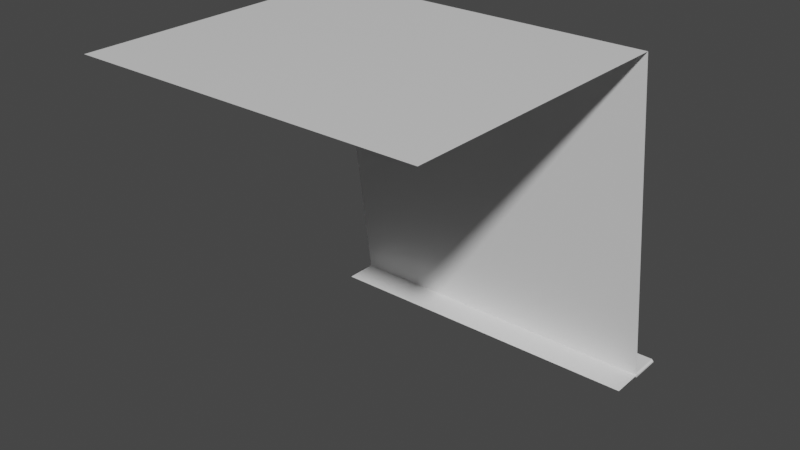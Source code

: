# Source: Wall_1a.blend  (saved by Blender 3.0.42; exported with 4.5.12 LTS)
import bpy
from mathutils import Matrix  # noqa: F401  (used for matrix-valued properties, if any)

bpy.ops.wm.read_factory_settings(use_empty=True)
scene = bpy.context.scene
scene.name = 'Scene'

# ---- collections
col_collection = bpy.data.collections.new('Collection'); scene.collection.children.link(col_collection)
col_collection_2 = bpy.data.collections.new('Collection 2'); scene.collection.children.link(col_collection_2)

# ---- materials (node trees are filled in below, after node groups)
mat_material = bpy.data.materials.new('Material')
mat_material.alpha_threshold = 0.0
mat_material.use_transparent_shadow = False
mat_material.line_color = (0.0, 0.0, 0.0, 1.0)

# ---- material node trees
mat_material.use_nodes = True; mat_material.node_tree.nodes.clear()
_N = mat_material.node_tree.nodes; _L = mat_material.node_tree.links
n0 = _N.new('ShaderNodeOutputMaterial'); n0.name = 'Material Output'; n0.location = (300, 300)
n1 = _N.new('ShaderNodeBsdfPrincipled'); n1.name = 'Principled BSDF'; n1.location = (10, 300)
n1.distribution = 'GGX'
n1.subsurface_method = 'RANDOM_WALK_SKIN'
n1.inputs[2].default_value = 0.4
n1.inputs[3].default_value = 1.45
n1.inputs[27].default_value = (0.0, 0.0, 0.0, 1.0)
n1.inputs[28].default_value = 1.0
_L.new(n1.outputs[0], n0.inputs[0])
n0.is_active_output = True

# ---- world
world_world = bpy.data.worlds.new('World'); scene.world = world_world
world_world.use_nodes = True; world_world.node_tree.nodes.clear()
_N = world_world.node_tree.nodes; _L = world_world.node_tree.links
n0 = _N.new('ShaderNodeOutputWorld'); n0.name = 'World Output'; n0.location = (300, 300)
n1 = _N.new('ShaderNodeBackground'); n1.name = 'Background'; n1.location = (10, 300)
n1.inputs[0].default_value = (0.05088, 0.05088, 0.05088, 1.0)
_L.new(n1.outputs[0], n0.inputs[0])
n0.is_active_output = True
world_world.color = (0.05088, 0.05088, 0.05088)
world_world.use_sun_shadow = False
world_world.sun_shadow_jitter_overblur = 0.0

# ---- meshes
me_cube = bpy.data.meshes.new('Cube')
me_cube.from_pydata([(10.0, 7.2, 19.0), (10.0, 10.0, -1.0), (-10.0, 7.2, 19.0), (-10.0, 10.0, -1.0)], [], [(3, 2, 0, 1)])
_uv = me_cube.uv_layers.new(name='UVMap')
_uv.uv.foreach_set('vector', [0.375, 0.25, 0.625, 0.25, 0.625, 0.5, 0.375, 0.5])
me_cube.materials.append(mat_material)
me_cube.use_remesh_preserve_volume = False
me_cube.use_remesh_preserve_attributes = False
me_cube.use_mirror_vertex_groups = False
me_cube.update()
me_cube_001 = bpy.data.meshes.new('Cube.001')
me_cube_001.from_pydata([(10.0, 7.2, 19.0), (10.0, -10.0, 19.0), (-10.0, 7.2, 19.0), (-10.0, -10.0, 19.0)], [], [(0, 2, 3, 1)])
_uv = me_cube_001.uv_layers.new(name='UVMap')
_uv.uv.foreach_set('vector', [0.625, 0.5, 0.875, 0.5, 0.875, 0.75, 0.625, 0.75])
me_cube_001.materials.append(mat_material)
me_cube_001.use_remesh_preserve_volume = False
me_cube_001.use_remesh_preserve_attributes = False
me_cube_001.use_mirror_vertex_groups = False
me_cube_001.update()
me_cube_002 = bpy.data.meshes.new('Cube.002')
me_cube_002.from_pydata([(-10.0, 0.0, 0.0), (-10.0, 0.2, 0.0), (10.0, 0.0, 0.0), (10.0, 0.2, 0.0), (-9.95, 0.05, 0.2), (-10.0, 0.0, 0.15), (-9.95, 0.15, 0.2), (-10.0, 0.2, 0.15), (9.95, 0.05, 0.2), (10.0, 0.0, 0.15), (9.95, 0.15, 0.2), (10.0, 0.2, 0.15), (-10.0, -2.0, 0.15), (10.0, -2.0, 0.15)], [], [(10, 6, 4, 8), (3, 11, 9, 2), (0, 5, 7, 1), (1, 3, 2, 0), (1, 7, 11, 3), (4, 6, 7, 5), (6, 10, 11, 7), (10, 8, 9, 11), (8, 4, 5, 9), (2, 9, 5, 0), (5, 12, 13, 9)])
_uv = me_cube_002.uv_layers.new(name='UVMap')
_uv.uv.foreach_set('vector', [-7.782, -0.9005, 5.65, -0.9005, 5.65, -0.8331, -7.782, -0.8331, -2.817, -2.318, -2.817, -2.217, -2.952, -2.217, -2.952, -2.318, -2.682, -2.318, -2.682, -2.217, -2.817, -2.217, -2.817, -2.318, -7.815, -0.5293, 5.684, -0.5293, 5.684, -0.3943, -7.815, -0.3943, 8.185, -2.217, 8.185, -2.115, -5.315, -2.115, -5.315, -2.217, 5.65, -0.8331, 5.65, -0.9005, 5.684, -0.9343, 5.684, -0.7993, 5.65, -0.9005, -7.782, -0.9005, -7.815, -0.9343, 5.684, -0.9343, -7.782, -0.9005, -7.782, -0.8331, -7.815, -0.7993, -7.815, -0.9343, -7.782, -0.8331, 5.65, -0.8331, 5.684, -0.7993, -7.815, -0.7993, 5.684, -0.3943, 5.684, -0.2931, -7.815, -0.2931, -7.815, -0.3943, -7.815, 2.103, -7.815, 3.453, 5.684, 3.453, 5.684, 2.103])
me_cube_002.use_remesh_fix_poles = True
me_cube_002.use_remesh_preserve_attributes = False
me_cube_002.update()
me_plane = bpy.data.meshes.new('Plane')
me_plane.from_pydata([(10.0, 12.0, 0.0), (-10.0, 12.0, 0.0), (10.0, 10.2, 0.0), (-10.0, 10.2, 0.0), (10.0, 10.2, 0.1), (-10.0, 10.2, 0.1), (-9.905, 10.2, 0.2), (-9.905, 10.2, 0.0), (-9.905, 12.0, 0.0), (9.905, 10.2, 0.2), (9.905, 10.2, 0.0), (9.905, 12.0, 0.0), (8.1, 12.0, 0.0), (7.9, 12.0, 0.0), (8.0, 12.0, 0.0), (6.1, 12.0, 0.0), (5.9, 12.0, 0.0), (6.0, 12.0, 0.0), (4.1, 12.0, 0.0), (3.9, 12.0, 0.0), (4.0, 12.0, 0.0), (2.1, 12.0, 0.0), (1.9, 12.0, 0.0), (2.0, 12.0, 0.0), (0.1, 12.0, 0.0), (-0.1, 12.0, 0.0), (-2.639e-07, 12.0, 0.0), (-1.9, 12.0, 0.0), (-2.1, 12.0, 0.0), (-2.0, 12.0, 0.0), (-3.9, 12.0, 0.0), (-4.1, 12.0, 0.0), (-4.0, 12.0, 0.0), (-5.9, 12.0, 0.0), (-6.1, 12.0, 0.0), (-6.0, 12.0, 0.0), (-7.9, 12.0, 0.0), (-8.1, 12.0, 0.0), (-8.0, 12.0, 0.0), (-8.1, 10.2, 0.0), (-7.9, 10.2, 0.0), (-8.0, 10.2, 0.0), (-6.1, 10.2, 0.0), (-5.9, 10.2, 0.0), (-6.0, 10.2, 0.0), (-4.1, 10.2, 0.0), (-3.9, 10.2, 0.0), (-4.0, 10.2, 0.0), (-2.1, 10.2, 0.0), (-1.9, 10.2, 0.0), (-2.0, 10.2, 0.0), (-0.1, 10.2, 0.0), (0.1, 10.2, 0.0), (-1.066e-07, 10.2, 0.0), (1.9, 10.2, 0.0), (2.1, 10.2, 0.0), (2.0, 10.2, 0.0), (3.9, 10.2, 0.0), (4.1, 10.2, 0.0), (4.0, 10.2, 0.0), (5.9, 10.2, 0.0), (6.1, 10.2, 0.0), (6.0, 10.2, 0.0), (7.9, 10.2, 0.0), (8.1, 10.2, 0.0), (8.0, 10.2, 0.0), (-7.9, 10.2, 0.2), (-8.1, 10.2, 0.2), (-8.0, 10.2, 0.1), (-5.9, 10.2, 0.2), (-6.1, 10.2, 0.2), (-6.0, 10.2, 0.1), (-3.9, 10.2, 0.2), (-4.1, 10.2, 0.2), (-4.0, 10.2, 0.1), (-1.9, 10.2, 0.2), (-2.1, 10.2, 0.2), (-2.0, 10.2, 0.1), (0.1, 10.2, 0.2), (-0.1, 10.2, 0.2), (-1.066e-07, 10.2, 0.1), (2.1, 10.2, 0.2), (1.9, 10.2, 0.2), (2.0, 10.2, 0.1), (4.1, 10.2, 0.2), (3.9, 10.2, 0.2), (4.0, 10.2, 0.1), (6.1, 10.2, 0.2), (5.9, 10.2, 0.2), (6.0, 10.2, 0.1), (8.1, 10.2, 0.2), (7.9, 10.2, 0.2), (8.0, 10.2, 0.1), (10.0, 12.0, 0.03908), (10.0, 11.95, 0.1), (-10.0, 11.95, 0.1), (-10.0, 12.0, 0.03908), (-9.905, 11.95, 0.2), (-9.905, 12.0, 0.1395), (9.905, 11.95, 0.2), (9.905, 12.0, 0.1395), (7.9, 12.0, 0.1397), (7.9, 11.95, 0.2), (8.1, 12.0, 0.1396), (8.1, 11.95, 0.2), (8.0, 11.95, 0.1), (8.0, 12.0, 0.03922), (5.9, 12.0, 0.1397), (5.9, 11.95, 0.2), (6.1, 11.95, 0.2), (6.1, 12.0, 0.1397), (6.0, 11.95, 0.1), (6.0, 12.0, 0.03929), (3.9, 12.0, 0.1397), (3.9, 11.95, 0.2), (4.1, 11.95, 0.2), (4.1, 12.0, 0.1397), (4.0, 11.95, 0.1), (4.0, 12.0, 0.03932), (1.9, 12.0, 0.1397), (1.9, 11.95, 0.2), (2.1, 11.95, 0.2), (2.1, 12.0, 0.1397), (2.0, 11.95, 0.1), (2.0, 12.0, 0.03933), (-0.1, 12.0, 0.1397), (-0.1, 11.95, 0.2), (0.1, 11.95, 0.2), (0.1, 12.0, 0.1397), (-2.596e-07, 11.95, 0.1), (-2.639e-07, 12.0, 0.03934), (-2.1, 12.0, 0.1397), (-2.1, 11.95, 0.2), (-1.9, 11.95, 0.2), (-1.9, 12.0, 0.1397), (-2.0, 11.95, 0.1), (-2.0, 12.0, 0.03933), (-4.1, 12.0, 0.1397), (-4.1, 11.95, 0.2), (-3.9, 11.95, 0.2), (-3.9, 12.0, 0.1397), (-4.0, 11.95, 0.1), (-4.0, 12.0, 0.03932), (-6.1, 12.0, 0.1397), (-6.1, 11.95, 0.2), (-5.9, 11.95, 0.2), (-5.9, 12.0, 0.1397), (-6.0, 11.95, 0.1), (-6.0, 12.0, 0.03929), (-8.1, 12.0, 0.1396), (-8.1, 11.95, 0.2), (-7.9, 11.95, 0.2), (-7.9, 12.0, 0.1397), (-8.0, 11.95, 0.1), (-8.0, 12.0, 0.03922)], [], [(7, 39, 67, 6), (0, 2, 10, 11), (8, 1, 96, 98), (0, 11, 100, 93), (11, 12, 103, 100), (8, 7, 3, 1), (13, 63, 61, 15), (13, 101, 106, 14), (19, 57, 55, 21), (22, 54, 52, 24), (25, 51, 49, 27), (28, 48, 46, 30), (31, 45, 43, 33), (34, 42, 40, 36), (37, 8, 98, 149), (40, 42, 70, 66), (43, 45, 73, 69), (46, 48, 76, 72), (49, 51, 79, 75), (52, 54, 82, 78), (55, 57, 85, 81), (58, 60, 88, 84), (61, 63, 91, 87), (10, 2, 4, 9), (13, 15, 110, 101), (16, 18, 116, 107), (19, 21, 122, 113), (22, 24, 128, 119), (25, 27, 134, 125), (28, 30, 140, 131), (31, 33, 146, 137), (34, 36, 152, 143), (1, 3, 5, 95, 96), (105, 92, 90, 104), (16, 60, 58, 18), (111, 89, 87, 109), (117, 86, 84, 115), (123, 83, 81, 121), (129, 80, 78, 127), (135, 77, 75, 133), (141, 74, 72, 139), (147, 71, 69, 145), (102, 91, 92, 105), (16, 107, 112, 17), (108, 88, 89, 111), (19, 113, 118, 20), (114, 85, 86, 117), (22, 119, 124, 23), (120, 82, 83, 123), (25, 125, 130, 26), (126, 79, 80, 129), (28, 131, 136, 29), (132, 76, 77, 135), (31, 137, 142, 32), (138, 73, 74, 141), (34, 143, 148, 35), (144, 70, 71, 147), (37, 149, 154, 38), (150, 67, 68, 153), (40, 66, 68, 41), (41, 68, 67, 39), (43, 69, 71, 44), (44, 71, 70, 42), (46, 72, 74, 47), (47, 74, 73, 45), (49, 75, 77, 50), (50, 77, 76, 48), (52, 78, 80, 53), (53, 80, 79, 51), (55, 81, 83, 56), (56, 83, 82, 54), (58, 84, 86, 59), (59, 86, 85, 57), (61, 87, 89, 62), (62, 89, 88, 60), (64, 90, 92, 65), (65, 92, 91, 63), (102, 109, 87, 91), (14, 106, 103, 12), (108, 115, 84, 88), (17, 112, 110, 15), (114, 121, 81, 85), (20, 118, 116, 18), (120, 127, 78, 82), (23, 124, 122, 21), (126, 133, 75, 79), (26, 130, 128, 24), (132, 139, 72, 76), (29, 136, 134, 27), (138, 145, 69, 73), (32, 142, 140, 30), (144, 151, 66, 70), (35, 148, 146, 33), (153, 68, 66, 151), (38, 154, 152, 36), (63, 13, 14, 65), (65, 14, 12, 64), (60, 16, 17, 62), (62, 17, 15, 61), (57, 19, 20, 59), (59, 20, 18, 58), (54, 22, 23, 56), (56, 23, 21, 55), (51, 25, 26, 53), (53, 26, 24, 52), (48, 28, 29, 50), (50, 29, 27, 49), (45, 31, 32, 47), (47, 32, 30, 46), (42, 34, 35, 44), (44, 35, 33, 43), (39, 37, 38, 41), (41, 38, 36, 40), (11, 10, 64, 12), (64, 10, 9, 90), (97, 95, 5, 6), (2, 0, 93, 94, 4), (99, 104, 90, 9), (150, 97, 6, 67), (37, 39, 7, 8), (3, 7, 6, 5), (95, 97, 98, 96), (104, 99, 100, 103), (102, 105, 106, 101), (105, 104, 103, 106), (108, 111, 112, 107), (111, 109, 110, 112), (114, 117, 118, 113), (117, 115, 116, 118), (120, 123, 124, 119), (123, 121, 122, 124), (126, 129, 130, 125), (129, 127, 128, 130), (132, 135, 136, 131), (135, 133, 134, 136), (138, 141, 142, 137), (141, 139, 140, 142), (144, 147, 148, 143), (147, 145, 146, 148), (150, 153, 154, 149), (153, 151, 152, 154), (109, 102, 101, 110), (99, 94, 93, 100), (115, 108, 107, 116), (121, 114, 113, 122), (127, 120, 119, 128), (133, 126, 125, 134), (139, 132, 131, 140), (145, 138, 137, 146), (151, 144, 143, 152), (97, 150, 149, 98), (94, 99, 9, 4)])
_uv = me_plane.uv_layers.new(name='UVMap')
_uv.uv.foreach_set('vector', [5.62, -0.5293, 4.401, -0.5293, 4.401, -0.6643, 5.62, -0.6643, -7.815, 2.103, -7.815, 0.8881, -7.751, 0.8881, -7.751, 2.103, -7.751, -0.6643, -7.815, -0.6643, -7.815, -0.6907, -7.751, -0.7585, 5.684, -0.6643, 5.62, -0.6643, 5.62, -0.7585, 5.684, -0.6907, 5.62, -0.6643, 4.401, -0.6643, 4.401, -0.7585, 5.62, -0.7585, 5.62, 2.103, 5.62, 0.8881, 5.684, 0.8881, 5.684, 2.103, -6.398, 2.103, -6.398, 0.8881, -5.183, 0.8881, -5.183, 2.103, 4.266, -0.6643, 4.266, -0.7586, 4.334, -0.6908, 4.334, -0.6643, -3.698, 2.103, -3.698, 0.8881, -2.483, 0.8881, -2.483, 2.103, -2.348, 2.103, -2.348, 0.8881, -1.133, 0.8881, -1.133, 2.103, -0.9983, 2.103, -0.9983, 0.8881, 0.2166, 0.8881, 0.2166, 2.103, 0.3516, 2.103, 0.3516, 0.8881, 1.567, 0.8881, 1.567, 2.103, 1.702, 2.103, 1.702, 0.8881, 2.916, 0.8881, 2.916, 2.103, 3.051, 2.103, 3.051, 0.8881, 4.266, 0.8881, 4.266, 2.103, -6.533, -0.6643, -7.751, -0.6643, -7.751, -0.7585, -6.533, -0.7585, 4.266, -0.5293, 3.051, -0.5293, 3.051, -0.6643, 4.266, -0.6643, 2.916, -0.5293, 1.702, -0.5293, 1.702, -0.6643, 2.916, -0.6643, 1.567, -0.5293, 0.3516, -0.5293, 0.3516, -0.6643, 1.567, -0.6643, 0.2166, -0.5293, -0.9983, -0.5293, -0.9983, -0.6643, 0.2166, -0.6643, -1.133, -0.5293, -2.348, -0.5293, -2.348, -0.6643, -1.133, -0.6643, -2.483, -0.5293, -3.698, -0.5293, -3.698, -0.6643, -2.483, -0.6643, -3.833, -0.5293, -5.048, -0.5293, -5.048, -0.6643, -3.833, -0.6643, -5.183, -0.5293, -6.398, -0.5293, -6.398, -0.6643, -5.183, -0.6643, -7.751, -0.5293, -7.815, -0.5293, -7.815, -0.5968, -7.751, -0.6643, 4.266, -0.6643, 3.051, -0.6643, 3.051, -0.7586, 4.266, -0.7586, 2.916, -0.6643, 1.702, -0.6643, 1.702, -0.7586, 2.916, -0.7586, 1.567, -0.6643, 0.3516, -0.6643, 0.3516, -0.7586, 1.567, -0.7586, 0.2166, -0.6643, -0.9983, -0.6643, -0.9983, -0.7586, 0.2166, -0.7586, -1.133, -0.6643, -2.348, -0.6643, -2.348, -0.7586, -1.133, -0.7586, -2.483, -0.6643, -3.698, -0.6643, -3.698, -0.7586, -2.483, -0.7586, -3.833, -0.6643, -5.048, -0.6643, -5.048, -0.7586, -3.833, -0.7586, -5.183, -0.6643, -6.398, -0.6643, -6.398, -0.7586, -5.183, -0.7586, -6.601, -2.115, -7.815, -2.115, -7.815, -2.183, -6.634, -2.183, -6.601, -2.142, -2.615, -0.2931, -2.615, 0.8881, -2.682, 0.8881, -2.682, -0.2931, -5.048, 2.103, -5.048, 0.8881, -3.833, 0.8881, -3.833, 2.103, -2.952, -2.217, -4.134, -2.217, -4.134, -2.284, -2.952, -2.284, -5.315, -2.419, -4.134, -2.419, -4.134, -2.352, -5.315, -2.352, -6.533, -0.2931, -6.533, 0.8881, -6.601, 0.8881, -6.601, -0.2931, -5.183, -0.2931, -5.183, 0.8881, -5.251, 0.8881, -5.251, -0.2931, -6.53, -2.385, -5.348, -2.385, -5.348, -2.318, -6.53, -2.318, -4.134, -2.419, -2.952, -2.419, -2.952, -2.352, -4.134, -2.352, -6.53, -2.453, -5.348, -2.453, -5.348, -2.385, -6.53, -2.385, -2.952, -2.284, -4.134, -2.284, -4.134, -2.352, -2.952, -2.352, 2.916, -0.6643, 2.916, -0.7586, 2.984, -0.6908, 2.984, -0.6643, -5.315, -2.284, -4.134, -2.284, -4.134, -2.217, -5.315, -2.217, 1.567, -0.6643, 1.567, -0.7586, 1.634, -0.6909, 1.634, -0.6643, -4.134, -2.284, -5.315, -2.284, -5.315, -2.352, -4.134, -2.352, 0.2166, -0.6643, 0.2166, -0.7586, 0.2841, -0.6909, 0.2841, -0.6643, -6.466, -0.2931, -6.466, 0.8881, -6.533, 0.8881, -6.533, -0.2931, -1.133, -0.6643, -1.133, -0.7586, -1.066, -0.6909, -1.066, -0.6643, -5.116, -0.2931, -5.116, 0.8881, -5.183, 0.8881, -5.183, -0.2931, -2.483, -0.6643, -2.483, -0.7586, -2.416, -0.6909, -2.416, -0.6643, -6.634, -2.25, -7.815, -2.25, -7.815, -2.318, -6.634, -2.318, -3.833, -0.6643, -3.833, -0.7586, -3.766, -0.6909, -3.766, -0.6643, -5.348, -2.25, -6.53, -2.25, -6.53, -2.318, -5.348, -2.318, -5.183, -0.6643, -5.183, -0.7586, -5.116, -0.6908, -5.116, -0.6643, -6.634, -2.385, -7.815, -2.385, -7.815, -2.453, -6.634, -2.453, -6.533, -0.6643, -6.533, -0.7585, -6.466, -0.6908, -6.466, -0.6643, -7.748, -2.115, -7.748, -0.9343, -7.815, -0.9343, -7.815, -2.115, 4.266, -0.5293, 4.266, -0.6643, 4.334, -0.5968, 4.334, -0.5293, 4.334, -0.5293, 4.334, -0.5968, 4.401, -0.6643, 4.401, -0.5293, 2.916, -0.5293, 2.916, -0.6643, 2.984, -0.5968, 2.984, -0.5293, 2.984, -0.5293, 2.984, -0.5968, 3.051, -0.6643, 3.051, -0.5293, 1.567, -0.5293, 1.567, -0.6643, 1.634, -0.5968, 1.634, -0.5293, 1.634, -0.5293, 1.634, -0.5968, 1.702, -0.6643, 1.702, -0.5293, 0.2166, -0.5293, 0.2166, -0.6643, 0.2841, -0.5968, 0.2841, -0.5293, 0.2841, -0.5293, 0.2841, -0.5968, 0.3516, -0.6643, 0.3516, -0.5293, -1.133, -0.5293, -1.133, -0.6643, -1.066, -0.5968, -1.066, -0.5293, -1.066, -0.5293, -1.066, -0.5968, -0.9983, -0.6643, -0.9983, -0.5293, -2.483, -0.5293, -2.483, -0.6643, -2.416, -0.5968, -2.416, -0.5293, -2.416, -0.5293, -2.416, -0.5968, -2.348, -0.6643, -2.348, -0.5293, -3.833, -0.5293, -3.833, -0.6643, -3.766, -0.5968, -3.766, -0.5293, -3.766, -0.5293, -3.766, -0.5968, -3.698, -0.6643, -3.698, -0.5293, -5.183, -0.5293, -5.183, -0.6643, -5.116, -0.5968, -5.116, -0.5293, -5.116, -0.5293, -5.116, -0.5968, -5.048, -0.6643, -5.048, -0.5293, -6.533, -0.5293, -6.533, -0.6643, -6.466, -0.5968, -6.466, -0.5293, -6.466, -0.5293, -6.466, -0.5968, -6.398, -0.6643, -6.398, -0.5293, -5.315, -2.115, -4.1, -2.115, -4.1, -0.9343, -5.315, -0.9343, 4.334, -0.6643, 4.334, -0.6908, 4.401, -0.7585, 4.401, -0.6643, -6.53, -2.115, -5.315, -2.115, -5.315, -0.9343, -6.53, -0.9343, 2.984, -0.6643, 2.984, -0.6908, 3.051, -0.7586, 3.051, -0.6643, -7.815, -0.2931, -6.601, -0.2931, -6.601, 0.8881, -7.815, 0.8881, 1.634, -0.6643, 1.634, -0.6909, 1.702, -0.7586, 1.702, -0.6643, -6.466, -0.2931, -5.251, -0.2931, -5.251, 0.8881, -6.466, 0.8881, 0.2841, -0.6643, 0.2841, -0.6909, 0.3516, -0.7586, 0.3516, -0.6643, -5.116, -0.2931, -3.901, -0.2931, -3.901, 0.8881, -5.116, 0.8881, -1.066, -0.6643, -1.066, -0.6909, -0.9983, -0.7586, -0.9983, -0.6643, -2.615, -0.2931, -1.4, -0.2931, -1.4, 0.8881, -2.615, 0.8881, -2.416, -0.6643, -2.416, -0.6909, -2.348, -0.7586, -2.348, -0.6643, -4.1, -2.115, -2.885, -2.115, -2.885, -0.9343, -4.1, -0.9343, -3.766, -0.6643, -3.766, -0.6909, -3.698, -0.7586, -3.698, -0.6643, -2.885, -2.115, -1.67, -2.115, -1.67, -0.9343, -2.885, -0.9343, -5.116, -0.6643, -5.116, -0.6908, -5.048, -0.7586, -5.048, -0.6643, -7.815, -2.385, -6.634, -2.385, -6.634, -2.318, -7.815, -2.318, -6.466, -0.6643, -6.466, -0.6908, -6.398, -0.7586, -6.398, -0.6643, -6.398, 0.8881, -6.398, 2.103, -6.466, 2.103, -6.466, 0.8881, -6.466, 0.8881, -6.466, 2.103, -6.533, 2.103, -6.533, 0.8881, -5.048, 0.8881, -5.048, 2.103, -5.116, 2.103, -5.116, 0.8881, -5.116, 0.8881, -5.116, 2.103, -5.183, 2.103, -5.183, 0.8881, -3.698, 0.8881, -3.698, 2.103, -3.766, 2.103, -3.766, 0.8881, -3.766, 0.8881, -3.766, 2.103, -3.833, 2.103, -3.833, 0.8881, -2.348, 0.8881, -2.348, 2.103, -2.416, 2.103, -2.416, 0.8881, -2.416, 0.8881, -2.416, 2.103, -2.483, 2.103, -2.483, 0.8881, -0.9983, 0.8881, -0.9983, 2.103, -1.066, 2.103, -1.066, 0.8881, -1.066, 0.8881, -1.066, 2.103, -1.133, 2.103, -1.133, 0.8881, 0.3516, 0.8881, 0.3516, 2.103, 0.2841, 2.103, 0.2841, 0.8881, 0.2841, 0.8881, 0.2841, 2.103, 0.2166, 2.103, 0.2166, 0.8881, 1.702, 0.8881, 1.702, 2.103, 1.634, 2.103, 1.634, 0.8881, 1.634, 0.8881, 1.634, 2.103, 1.567, 2.103, 1.567, 0.8881, 3.051, 0.8881, 3.051, 2.103, 2.984, 2.103, 2.984, 0.8881, 2.984, 0.8881, 2.984, 2.103, 2.916, 2.103, 2.916, 0.8881, 4.401, 0.8881, 4.401, 2.103, 4.334, 2.103, 4.334, 0.8881, 4.334, 0.8881, 4.334, 2.103, 4.266, 2.103, 4.266, 0.8881, -7.751, 2.103, -7.751, 0.8881, -6.533, 0.8881, -6.533, 2.103, -6.533, -0.5293, -7.751, -0.5293, -7.751, -0.6643, -6.533, -0.6643, -6.634, -2.25, -6.634, -2.183, -7.815, -2.183, -7.815, -2.25, -5.315, -2.115, -6.53, -2.115, -6.53, -2.142, -6.496, -2.183, -5.315, -2.183, -3.901, -0.2931, -2.682, -0.2931, -2.682, 0.8881, -3.901, 0.8881, -7.748, -2.115, -6.53, -2.115, -6.53, -0.9343, -7.748, -0.9343, 4.401, 2.103, 4.401, 0.8881, 5.62, 0.8881, 5.62, 2.103, 5.684, -0.5293, 5.62, -0.5293, 5.62, -0.6643, 5.684, -0.5968, -7.815, -0.7318, -7.751, -0.7993, -7.751, -0.7585, -7.815, -0.6907, 4.401, -0.7993, 5.62, -0.7993, 5.62, -0.7585, 4.401, -0.7585, 4.266, -0.7993, 4.334, -0.7318, 4.334, -0.6908, 4.266, -0.7586, 4.334, -0.7318, 4.401, -0.7993, 4.401, -0.7585, 4.334, -0.6908, 2.916, -0.7993, 2.984, -0.7318, 2.984, -0.6908, 2.916, -0.7586, 2.984, -0.7318, 3.051, -0.7993, 3.051, -0.7586, 2.984, -0.6908, 1.567, -0.7993, 1.634, -0.7318, 1.634, -0.6909, 1.567, -0.7586, 1.634, -0.7318, 1.702, -0.7993, 1.702, -0.7586, 1.634, -0.6909, 0.2166, -0.7993, 0.2841, -0.7318, 0.2841, -0.6909, 0.2166, -0.7586, 0.2841, -0.7318, 0.3516, -0.7993, 0.3516, -0.7586, 0.2841, -0.6909, -1.133, -0.7993, -1.066, -0.7318, -1.066, -0.6909, -1.133, -0.7586, -1.066, -0.7318, -0.9983, -0.7993, -0.9983, -0.7586, -1.066, -0.6909, -2.483, -0.7993, -2.416, -0.7318, -2.416, -0.6909, -2.483, -0.7586, -2.416, -0.7318, -2.348, -0.7993, -2.348, -0.7586, -2.416, -0.6909, -3.833, -0.7993, -3.766, -0.7318, -3.766, -0.6909, -3.833, -0.7586, -3.766, -0.7318, -3.698, -0.7993, -3.698, -0.7586, -3.766, -0.6909, -5.183, -0.7993, -5.116, -0.7318, -5.116, -0.6908, -5.183, -0.7586, -5.116, -0.7318, -5.048, -0.7993, -5.048, -0.7586, -5.116, -0.6908, -6.533, -0.7993, -6.466, -0.7318, -6.466, -0.6908, -6.533, -0.7585, -6.466, -0.7318, -6.398, -0.7993, -6.398, -0.7586, -6.466, -0.6908, 3.051, -0.7993, 4.266, -0.7993, 4.266, -0.7586, 3.051, -0.7586, 5.62, -0.7993, 5.684, -0.7318, 5.684, -0.6907, 5.62, -0.7585, 1.702, -0.7993, 2.916, -0.7993, 2.916, -0.7586, 1.702, -0.7586, 0.3516, -0.7993, 1.567, -0.7993, 1.567, -0.7586, 0.3516, -0.7586, -0.9983, -0.7993, 0.2166, -0.7993, 0.2166, -0.7586, -0.9983, -0.7586, -2.348, -0.7993, -1.133, -0.7993, -1.133, -0.7586, -2.348, -0.7586, -3.698, -0.7993, -2.483, -0.7993, -2.483, -0.7586, -3.698, -0.7586, -5.048, -0.7993, -3.833, -0.7993, -3.833, -0.7586, -5.048, -0.7586, -6.398, -0.7993, -5.183, -0.7993, -5.183, -0.7586, -6.398, -0.7586, -7.751, -0.7993, -6.533, -0.7993, -6.533, -0.7585, -7.751, -0.7585, -6.496, -2.183, -6.496, -2.25, -5.315, -2.25, -5.315, -2.183])
me_plane.use_remesh_fix_poles = True
me_plane.use_remesh_preserve_attributes = False
me_plane.update()

# ---- objects
ob_cube = bpy.data.objects.new('Cube', me_cube)
ob_cube_001 = bpy.data.objects.new('Cube.001', me_cube_001)
ob_cube_002 = bpy.data.objects.new('Cube.002', me_cube_002)
ob_plane = bpy.data.objects.new('Plane', me_plane)

# ---- transforms, parenting, visibility, modifiers, constraints
ob_cube.location = (0.0, -10.0, 1.0)
ob_cube.lock_rotations_4d = False
ob_cube.empty_display_type = 'ARROWS'
ob_cube.lineart.crease_threshold = 0.0
ob_cube_001.location = (0.0, -10.0, 1.0)
ob_cube_001.lock_rotations_4d = False
ob_cube_001.empty_display_type = 'ARROWS'
ob_cube_001.lineart.crease_threshold = 0.0
ob_cube_002.location = (0.0, 0.0, 0.0)
ob_plane.location = (0.0, -10.0, 0.0)

# ---- collection membership
col_collection.objects.link(ob_cube)
col_collection.objects.link(ob_cube_001)
col_collection_2.objects.link(ob_cube_002)
col_collection_2.objects.link(ob_plane)

# ---- scene / render settings (as saved in the file)
scene.frame_start = 1; scene.frame_end = 250; scene.frame_set(1)
scene.render.engine = 'BLENDER_EEVEE_NEXT'
scene.cycles.sampling_pattern = 'TABULATED_SOBOL'
scene.cycles.use_light_tree = False
scene.view_settings.view_transform = 'Filmic'
bpy.context.view_layer.update()

# ---- added for rendering (the .blend has no active camera and no usable light): camera, sun
cam_auto = bpy.data.cameras.new('AutoCamera')
cam_auto.lens = 50.0
cam_auto.sensor_width = 36.0
cam_auto.clip_end = 1000.0
ob_auto_camera = bpy.data.objects.new('AutoCamera', cam_auto)
scene.collection.objects.link(ob_auto_camera)
ob_auto_camera.location = (33.1535, -48.7842, 36.5228)
ob_auto_camera.rotation_euler = (1.09748, -7.21219e-08, 0.694738)
scene.camera = ob_auto_camera
light_auto_sun = bpy.data.lights.new('AutoSun', 'SUN')
light_auto_sun.energy = 3.0
light_auto_sun.angle = 0.0523599
ob_auto_sun = bpy.data.objects.new('AutoSun', light_auto_sun)
scene.collection.objects.link(ob_auto_sun)
ob_auto_sun.rotation_euler = (0.872665, 0.174533, 0.523599)
bpy.context.view_layer.update()
